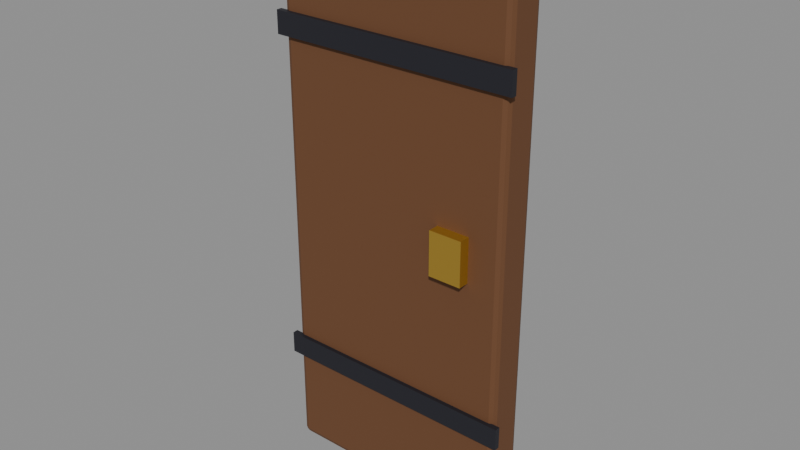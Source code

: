# Source: prop_door_locked.blend  (saved by Blender 5.2.45; exported with 4.5.12 LTS)
import bpy
from mathutils import Matrix  # noqa: F401  (used for matrix-valued properties, if any)

bpy.ops.wm.read_factory_settings(use_empty=True)
scene = bpy.context.scene
scene.name = 'Scene'

# ---- materials (node trees are filled in below, after node groups)
mat_ldoor = bpy.data.materials.new('ldoor')
mat_iron = bpy.data.materials.new('iron')
mat_gold = bpy.data.materials.new('gold')

# ---- material node trees
mat_ldoor.use_nodes = True; mat_ldoor.node_tree.nodes.clear()
_N = mat_ldoor.node_tree.nodes; _L = mat_ldoor.node_tree.links
n0 = _N.new('ShaderNodeBsdfPrincipled'); n0.name = 'Principled BSDF'; n0.location = (-200, 100)
n0.inputs[0].default_value = (0.1441, 0.05781, 0.02122, 1.0)
n0.inputs[2].default_value = 0.8
n0.inputs[10].default_value = 0.005
n1 = _N.new('ShaderNodeOutputMaterial'); n1.name = 'Material Output'; n1.location = (200, 100)
_L.new(n0.outputs[0], n1.inputs[0])
n1.is_active_output = True
mat_iron.use_nodes = True; mat_iron.node_tree.nodes.clear()
_N = mat_iron.node_tree.nodes; _L = mat_iron.node_tree.links
n0 = _N.new('ShaderNodeBsdfPrincipled'); n0.name = 'Principled BSDF'; n0.location = (-200, 100)
n0.inputs[0].default_value = (0.04231, 0.04231, 0.05448, 1.0)
n0.inputs[1].default_value = 0.7
n0.inputs[2].default_value = 0.55
n0.inputs[10].default_value = 0.005
n1 = _N.new('ShaderNodeOutputMaterial'); n1.name = 'Material Output'; n1.location = (200, 100)
_L.new(n0.outputs[0], n1.inputs[0])
n1.is_active_output = True
mat_gold.use_nodes = True; mat_gold.node_tree.nodes.clear()
_N = mat_gold.node_tree.nodes; _L = mat_gold.node_tree.links
n0 = _N.new('ShaderNodeBsdfPrincipled'); n0.name = 'Principled BSDF'; n0.location = (-200, 100)
n0.inputs[0].default_value = (0.6867, 0.4342, 0.06848, 1.0)
n0.inputs[1].default_value = 0.85
n0.inputs[2].default_value = 0.35
n0.inputs[10].default_value = 0.005
n1 = _N.new('ShaderNodeOutputMaterial'); n1.name = 'Material Output'; n1.location = (200, 100)
_L.new(n0.outputs[0], n1.inputs[0])
n1.is_active_output = True

# ---- meshes
me_door = bpy.data.meshes.new('door')
me_door.from_pydata([(-0.43, -0.07, 0.0), (-0.43, -0.07, 2.0), (-0.43, 0.07, 0.0), (-0.43, 0.07, 2.0), (0.43, -0.07, 0.0), (0.43, -0.07, 2.0), (0.43, 0.07, 0.0), (0.43, 0.07, 2.0)], [], [(0, 1, 3, 2), (2, 3, 7, 6), (6, 7, 5, 4), (4, 5, 1, 0), (2, 6, 4, 0), (7, 3, 1, 5)])
me_door.materials.append(mat_ldoor)
me_door.update()
me_band = bpy.data.meshes.new('band')
me_band.from_pydata([(-0.45, -0.085, 0.36), (-0.45, -0.085, 0.44), (-0.45, -0.065, 0.36), (-0.45, -0.065, 0.44), (0.45, -0.085, 0.36), (0.45, -0.085, 0.44), (0.45, -0.065, 0.36), (0.45, -0.065, 0.44)], [], [(0, 1, 3, 2), (2, 3, 7, 6), (6, 7, 5, 4), (4, 5, 1, 0), (2, 6, 4, 0), (7, 3, 1, 5)])
me_band.materials.append(mat_iron)
me_band.update()
me_band_001 = bpy.data.meshes.new('band.001')
me_band_001.from_pydata([(-0.45, -0.085, 1.56), (-0.45, -0.085, 1.64), (-0.45, -0.065, 1.56), (-0.45, -0.065, 1.64), (0.45, -0.085, 1.56), (0.45, -0.085, 1.64), (0.45, -0.065, 1.56), (0.45, -0.065, 1.64)], [], [(0, 1, 3, 2), (2, 3, 7, 6), (6, 7, 5, 4), (4, 5, 1, 0), (2, 6, 4, 0), (7, 3, 1, 5)])
me_band_001.materials.append(mat_iron)
me_band_001.update()
me_lock = bpy.data.meshes.new('lock')
me_lock.from_pydata([(0.19, -0.11, 0.92), (0.19, -0.11, 1.08), (0.19, -0.07, 0.92), (0.19, -0.07, 1.08), (0.31, -0.11, 0.92), (0.31, -0.11, 1.08), (0.31, -0.07, 0.92), (0.31, -0.07, 1.08)], [], [(0, 1, 3, 2), (2, 3, 7, 6), (6, 7, 5, 4), (4, 5, 1, 0), (2, 6, 4, 0), (7, 3, 1, 5)])
me_lock.materials.append(mat_gold)
me_lock.update()

# ---- objects
ob_door = bpy.data.objects.new('door', me_door)
ob_band = bpy.data.objects.new('band', me_band)
ob_band_001 = bpy.data.objects.new('band.001', me_band_001)
ob_lock = bpy.data.objects.new('lock', me_lock)

# ---- transforms, parenting, visibility, modifiers, constraints
ob_door.location = (0.0, 0.0, 0.0)
_m = ob_door.modifiers.new('bevel', 'BEVEL')
_m.width = 0.02
_m.width_pct = 0.02
_m.segments = 2
ob_band.location = (0.0, 0.0, 0.0)
ob_band_001.location = (0.0, 0.0, 0.0)
ob_lock.location = (0.0, 0.0, 0.0)

# ---- collection membership
scene.collection.objects.link(ob_door)
scene.collection.objects.link(ob_band)
scene.collection.objects.link(ob_band_001)
scene.collection.objects.link(ob_lock)

# ---- scene / render settings (as saved in the file)
scene.frame_start = 1; scene.frame_end = 250; scene.frame_set(1)
scene.render.engine = 'BLENDER_EEVEE_NEXT'
scene.render.fps = 30
scene.render.bake_bias = 0.0
scene.render.bake_samples = 0
scene.render.compositor_device = 'GPU'
scene.eevee.use_volume_custom_range = False
scene.eevee.fast_gi_thickness_near = 0.1
scene.eevee.fast_gi_thickness_far = 0.0
scene.eevee.ray_tracing_options.screen_trace_thickness = 0.1
bpy.context.view_layer.update()

# ---- added for rendering (the .blend has no active camera and no usable light): camera, sun + grey world if the file has none
cam_auto = bpy.data.cameras.new('AutoCamera')
cam_auto.lens = 50.0
cam_auto.sensor_width = 36.0
cam_auto.clip_end = 1000.0
ob_auto_camera = bpy.data.objects.new('AutoCamera', cam_auto)
scene.collection.objects.link(ob_auto_camera)
ob_auto_camera.location = (2.036, -2.4632, 2.6288)
ob_auto_camera.rotation_euler = (1.09748, -7.21219e-08, 0.694738)
scene.camera = ob_auto_camera
light_auto_sun = bpy.data.lights.new('AutoSun', 'SUN')
light_auto_sun.energy = 3.0
light_auto_sun.angle = 0.0523599
ob_auto_sun = bpy.data.objects.new('AutoSun', light_auto_sun)
scene.collection.objects.link(ob_auto_sun)
ob_auto_sun.rotation_euler = (0.872665, 0.174533, 0.523599)
if scene.world is None:
    world_auto = bpy.data.worlds.new('AutoWorld')
    world_auto.color = (0.3, 0.3, 0.3)
    scene.world = world_auto
bpy.context.view_layer.update()
